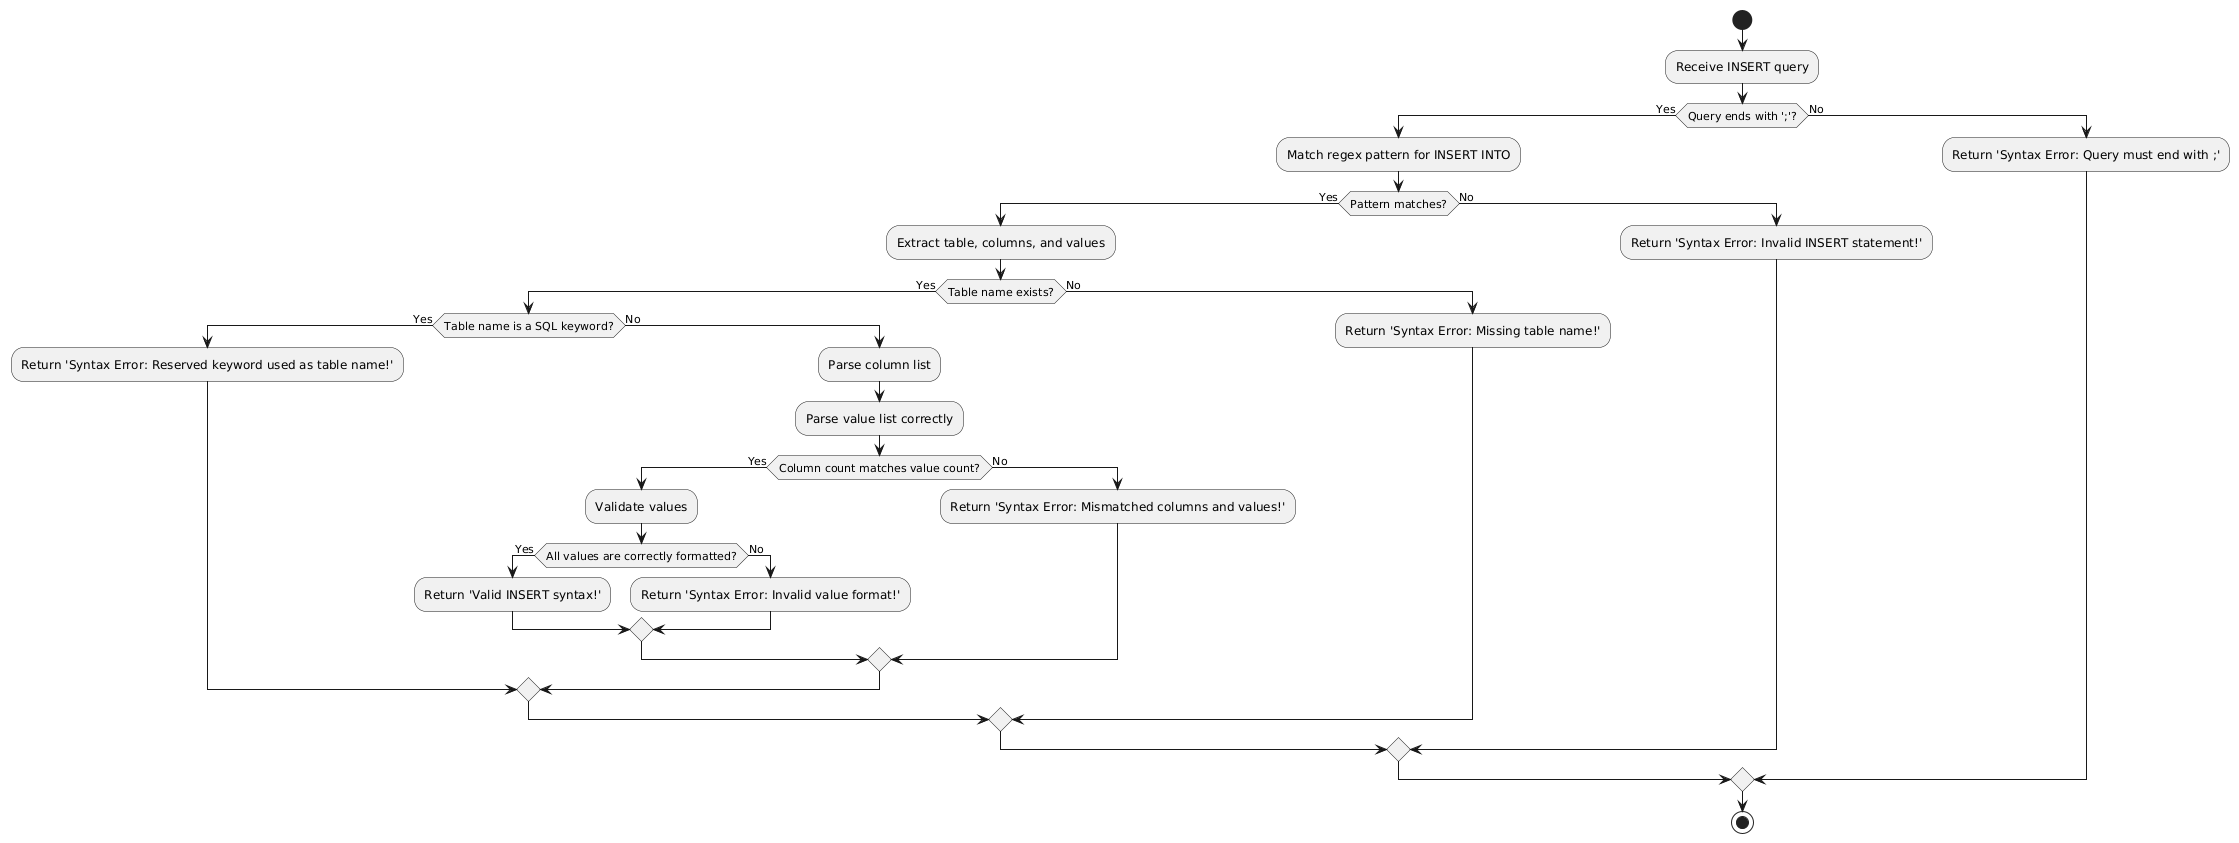

The diagram above was rendered by PlantUML. Its source (embedded in the PNG):
@startuml
start

:Receive INSERT query;

if (Query ends with ';'?) then (Yes)
  :Match regex pattern for INSERT INTO;
  if (Pattern matches?) then (Yes)
    :Extract table, columns, and values;
    if (Table name exists?) then (Yes)
      if (Table name is a SQL keyword?) then (Yes)
        :Return 'Syntax Error: Reserved keyword used as table name!';
      else (No)
        :Parse column list;
        :Parse value list correctly;
        if (Column count matches value count?) then (Yes)
          :Validate values;
          if (All values are correctly formatted?) then (Yes)
            :Return 'Valid INSERT syntax!';
          else (No)
            :Return 'Syntax Error: Invalid value format!';
          endif
        else (No)
          :Return 'Syntax Error: Mismatched columns and values!';
        endif
      endif
    else (No)
      :Return 'Syntax Error: Missing table name!';
    endif
  else (No)
    :Return 'Syntax Error: Invalid INSERT statement!';
  endif
else (No)
  :Return 'Syntax Error: Query must end with ;';
endif

stop
@enduml